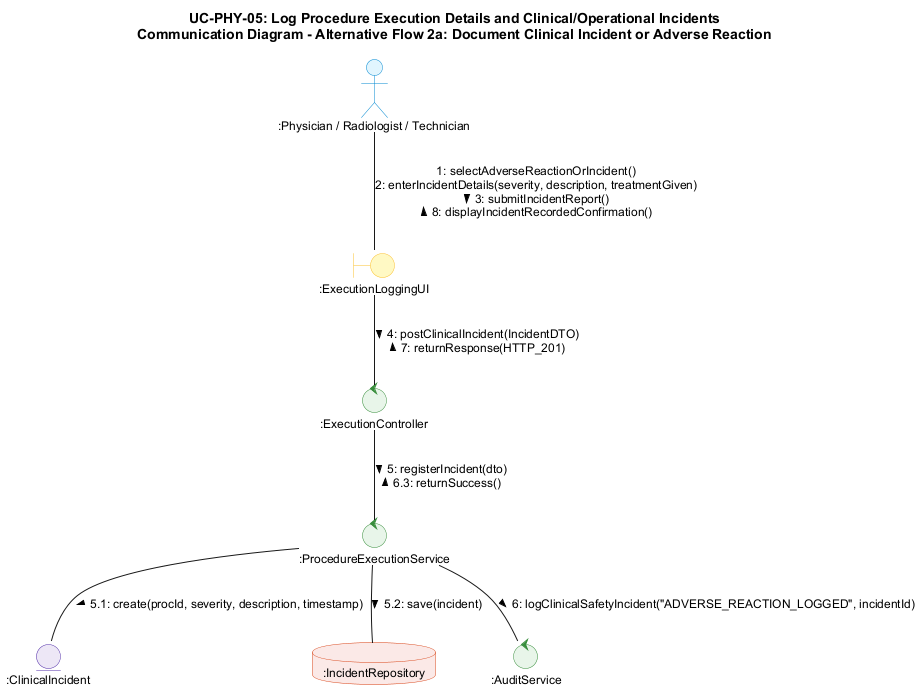

The diagram above was rendered by PlantUML. Its source (embedded in the PNG):
@startuml comm-phy-05-alt2a
skinparam backgroundColor #FFFFFF
skinparam shadowing false
skinparam roundcorner 8
skinparam defaultFontName Arial
skinparam defaultFontSize 12

skinparam actor {
    BackgroundColor #E1F5FE
    BorderColor #0288D1
}

skinparam boundary {
    BackgroundColor #FFF9C4
    BorderColor #FBC02D
}

skinparam control {
    BackgroundColor #E8F5E9
    BorderColor #388E3C
}

skinparam entity {
    BackgroundColor #EDE7F6
    BorderColor #512DA8
}

skinparam database {
    BackgroundColor #FBE9E7
    BorderColor #D84315
}

title UC-PHY-05: Log Procedure Execution Details and Clinical/Operational Incidents\nCommunication Diagram - Alternative Flow 2a: Document Clinical Incident or Adverse Reaction

actor ":Physician / Radiologist / Technician" as phy
boundary ":ExecutionLoggingUI" as ui
control ":ExecutionController" as ctrl
control ":ProcedureExecutionService" as srv
entity ":ClinicalIncident" as inc
database ":IncidentRepository" as incRepo
control ":AuditService" as audit

phy -- ui : 1: selectAdverseReactionOrIncident()\n2: enterIncidentDetails(severity, description, treatmentGiven)\n3: submitIncidentReport() >\n< 8: displayIncidentRecordedConfirmation()

ui -- ctrl : 4: postClinicalIncident(IncidentDTO) >\n< 7: returnResponse(HTTP_201)

ctrl -- srv : 5: registerIncident(dto) >\n< 6.3: returnSuccess()

srv -- inc : 5.1: create(procId, severity, description, timestamp) >

srv -- incRepo : 5.2: save(incident) >

srv -- audit : 6: logClinicalSafetyIncident("ADVERSE_REACTION_LOGGED", incidentId) >

@enduml